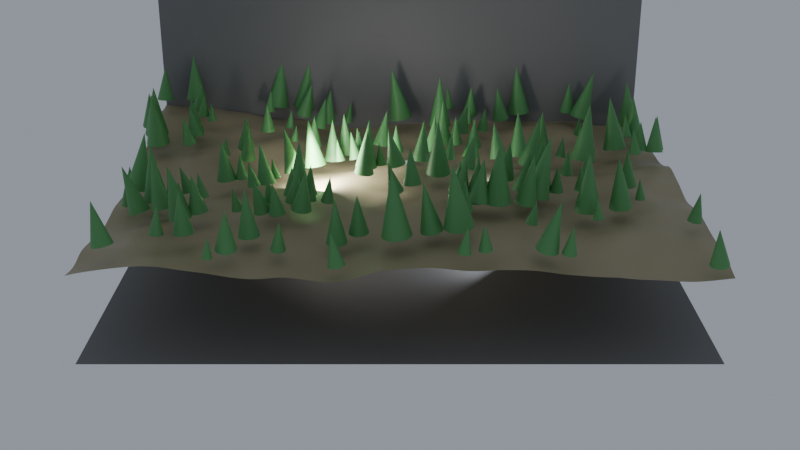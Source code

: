 # Source: ch05_07_scattering_floating.blend  (saved by Blender 5.3.31; exported with 4.5.12 LTS)
import bpy
from mathutils import Matrix  # noqa: F401  (used for matrix-valued properties, if any)

bpy.ops.wm.read_factory_settings(use_empty=True)
scene = bpy.context.scene
scene.name = 'SC_GN7'

# ---- collections
col_set = bpy.data.collections.new('SET'); scene.collection.children.link(col_set)
col_lights = bpy.data.collections.new('LIGHTS'); scene.collection.children.link(col_lights)
col_cameras = bpy.data.collections.new('CAMERAS'); scene.collection.children.link(col_cameras)

# ---- materials (node trees are filled in below, after node groups)
mat_mat_studio_grey = bpy.data.materials.new('MAT_Studio_Grey')
mat_mat_studio_grey.diffuse_color = (0.18, 0.18, 0.18, 1.0)
mat_mat_ground = bpy.data.materials.new('MAT_Ground')
mat_mat_tree = bpy.data.materials.new('MAT_Tree')

# ---- node groups
ng_gn_forest = bpy.data.node_groups.new('GN_Forest', 'GeometryNodeTree')
_s = ng_gn_forest.interface.new_socket(name='Geometry', in_out='OUTPUT', socket_type='NodeSocketGeometry')
_s = ng_gn_forest.interface.new_socket(name='Geometry', in_out='INPUT', socket_type='NodeSocketGeometry')
_s = ng_gn_forest.interface.new_socket(name='Seed', in_out='INPUT', socket_type='NodeSocketInt')
_s.min_value = 0
_s.max_value = 1000
_s.description = 'Graine du tirage aléatoire'
_s = ng_gn_forest.interface.new_socket(name='Density', in_out='INPUT', socket_type='NodeSocketFloat')
_s.default_value = 0.5
_s.min_value = 0.05
_s.max_value = 2.0
_s.description = "Densité maximale d'arbres par m²"
_s = ng_gn_forest.interface.new_socket(name='Max Slope', in_out='INPUT', socket_type='NodeSocketFloat')
_s.default_value = 30.0
_s.min_value = 0.0
_s.max_value = 90.0
_s.description = 'Pente maximale du terrain en degrés'
_N = ng_gn_forest.nodes; _L = ng_gn_forest.links
n0 = _N.new('NodeGroupInput'); n0.name = 'Group Input'; n0.location = (-1800, 0)
n1 = _N.new('NodeGroupOutput'); n1.name = 'Group Output'; n1.location = (2300, 0)
n2 = _N.new('GeometryNodeMeshGrid'); n2.name = 'Grid'; n2.location = (-1500, 300)
n2.inputs[0].default_value = 20.0
n2.inputs[1].default_value = 20.0
n2.inputs[2].default_value = 120
n2.inputs[3].default_value = 120
n3 = _N.new('GeometryNodeSetPosition'); n3.name = 'Set Position'; n3.location = (-300, 300)
n4 = _N.new('ShaderNodeTexNoise'); n4.name = 'Noise Texture'; n4.location = (-1500, 0)
n4.width = 160
n4.inputs[2].default_value = 0.08
n4.inputs[3].default_value = 3.0
n5 = _N.new('ShaderNodeMath'); n5.name = 'Math'; n5.location = (-1250, 0)
n5.operation = 'SUBTRACT'
n6 = _N.new('ShaderNodeMath'); n6.name = 'Math.001'; n6.location = (-1050, 0)
n6.operation = 'MULTIPLY'
n6.inputs[1].default_value = 4.0
n7 = _N.new('ShaderNodeCombineXYZ'); n7.name = 'Combine XYZ'; n7.location = (-850, 0)
n8 = _N.new('GeometryNodeSetMaterial'); n8.name = 'Set Material'; n8.location = (0, 300)
n8.inputs[2].default_value = mat_mat_ground
n9 = _N.new('GeometryNodeInputNormal'); n9.name = 'Normal'; n9.location = (-300, -250)
n10 = _N.new('ShaderNodeSeparateXYZ'); n10.name = 'Separate XYZ'; n10.location = (-100, -250)
n11 = _N.new('ShaderNodeMath'); n11.name = 'Math.002'; n11.location = (-300, -550)
n11.operation = 'RADIANS'
n12 = _N.new('ShaderNodeMath'); n12.name = 'Math.003'; n12.location = (-100, -550)
n12.operation = 'COSINE'
n13 = _N.new('ShaderNodeMath'); n13.name = 'Math.004'; n13.location = (100, -400)
n13.operation = 'GREATER_THAN'
n14 = _N.new('GeometryNodeDistributePointsOnFaces'); n14.name = 'Distribute Points on Faces'; n14.location = (300, 200)
n14.width = 180
n14.distribute_method = 'POISSON'
n14.inputs[2].default_value = 0.5
n15 = _N.new('GeometryNodeGeometryToInstance'); n15.name = 'Geometry to Instance'; n15.location = (300, -200)
n16 = _N.new('GeometryNodeMeshCone'); n16.name = 'Cone'; n16.location = (-300, -800)
n16.inputs[4].default_value = 0.2
n16.inputs[5].default_value = 0.8
n17 = _N.new('GeometryNodeSetMaterial'); n17.name = 'Set Material.001'; n17.location = (150, -800)
n17.inputs[2].default_value = mat_mat_tree
n18 = _N.new('GeometryNodeTransform'); n18.name = 'Transform Geometry'; n18.location = (-50, -800)
n18.width = 160
n18.inputs[1].default_value = (0.0, 0.0, 0.5)
n19 = _N.new('GeometryNodeMeshCone'); n19.name = 'Cone.001'; n19.location = (-300, -1050)
n19.inputs[4].default_value = 0.3
n19.inputs[5].default_value = 1.2
n20 = _N.new('GeometryNodeSetMaterial'); n20.name = 'Set Material.002'; n20.location = (150, -1050)
n20.inputs[2].default_value = mat_mat_tree
n21 = _N.new('GeometryNodeTransform'); n21.name = 'Transform Geometry.001'; n21.location = (-50, -1050)
n21.width = 160
n21.inputs[1].default_value = (0.0, 0.0, 0.5)
n22 = _N.new('GeometryNodeMeshCone'); n22.name = 'Cone.002'; n22.location = (-300, -1300)
n22.inputs[4].default_value = 0.4
n22.inputs[5].default_value = 1.8
n23 = _N.new('GeometryNodeSetMaterial'); n23.name = 'Set Material.003'; n23.location = (150, -1300)
n23.inputs[2].default_value = mat_mat_tree
n24 = _N.new('GeometryNodeTransform'); n24.name = 'Transform Geometry.002'; n24.location = (-50, -1300)
n24.width = 160
n24.inputs[1].default_value = (0.0, 0.0, 0.5)
n25 = _N.new('GeometryNodeInstanceOnPoints'); n25.name = 'Instance on Points'; n25.location = (900, 100)
n25.inputs[3].default_value = True
n26 = _N.new('FunctionNodeRandomValue'); n26.name = 'Random Value'; n26.location = (500, -200)
n26.data_type = 'INT'
n26.inputs[5].default_value = 2
n27 = _N.new('FunctionNodeRandomValue'); n27.name = 'Random Value.001'; n27.location = (500, -450)
n27.inputs[2].default_value = 0.8
n27.inputs[3].default_value = 1.2
n28 = _N.new('GeometryNodeJoinGeometry'); n28.name = 'Join Geometry'; n28.location = (1400, 0)
_L.new(n2.outputs[0], n3.inputs[0])
_L.new(n4.outputs[0], n5.inputs[0])
_L.new(n5.outputs[0], n6.inputs[0])
_L.new(n6.outputs[0], n7.inputs[2])
_L.new(n7.outputs[0], n3.inputs[3])
_L.new(n3.outputs[0], n8.inputs[0])
_L.new(n9.outputs[0], n10.inputs[0])
_L.new(n0.outputs[3], n11.inputs[0])
_L.new(n11.outputs[0], n12.inputs[0])
_L.new(n10.outputs[2], n13.inputs[0])
_L.new(n12.outputs[0], n13.inputs[1])
_L.new(n8.outputs[0], n14.inputs[0])
_L.new(n0.outputs[2], n14.inputs[3])
_L.new(n0.outputs[1], n14.inputs[6])
_L.new(n13.outputs[0], n14.inputs[5])
_L.new(n16.outputs[0], n18.inputs[0])
_L.new(n18.outputs[0], n17.inputs[0])
_L.new(n17.outputs[0], n15.inputs[0])
_L.new(n19.outputs[0], n21.inputs[0])
_L.new(n21.outputs[0], n20.inputs[0])
_L.new(n20.outputs[0], n15.inputs[0])
_L.new(n22.outputs[0], n24.inputs[0])
_L.new(n24.outputs[0], n23.inputs[0])
_L.new(n23.outputs[0], n15.inputs[0])
_L.new(n14.outputs[0], n25.inputs[0])
_L.new(n15.outputs[0], n25.inputs[2])
_L.new(n14.outputs[2], n25.inputs[5])
_L.new(n26.outputs[2], n25.inputs[4])
_L.new(n27.outputs[1], n25.inputs[6])
_L.new(n8.outputs[0], n28.inputs[0])
_L.new(n25.outputs[0], n28.inputs[0])
_L.new(n0.outputs[0], n28.inputs[0])
_L.new(n28.outputs[0], n1.inputs[0])
n1.is_active_output = True

# ---- material node trees
mat_mat_studio_grey.use_nodes = True; mat_mat_studio_grey.node_tree.nodes.clear()
_N = mat_mat_studio_grey.node_tree.nodes; _L = mat_mat_studio_grey.node_tree.links
n0 = _N.new('ShaderNodeBsdfPrincipled'); n0.name = 'Principled BSDF'; n0.location = (-200, 100)
n0.inputs[0].default_value = (0.18, 0.18, 0.18, 1.0)
n0.inputs[2].default_value = 0.6
n0.inputs[10].default_value = 0.005
n1 = _N.new('ShaderNodeOutputMaterial'); n1.name = 'Material Output'; n1.location = (200, 100)
_L.new(n0.outputs[0], n1.inputs[0])
n1.is_active_output = True
mat_mat_ground.use_nodes = True; mat_mat_ground.node_tree.nodes.clear()
_N = mat_mat_ground.node_tree.nodes; _L = mat_mat_ground.node_tree.links
n0 = _N.new('ShaderNodeBsdfPrincipled'); n0.name = 'Principled BSDF'; n0.location = (-200, 100)
n0.inputs[0].default_value = (0.35, 0.3, 0.18, 1.0)
n0.inputs[10].default_value = 0.005
n1 = _N.new('ShaderNodeOutputMaterial'); n1.name = 'Material Output'; n1.location = (200, 100)
_L.new(n0.outputs[0], n1.inputs[0])
n1.is_active_output = True
mat_mat_tree.use_nodes = True; mat_mat_tree.node_tree.nodes.clear()
_N = mat_mat_tree.node_tree.nodes; _L = mat_mat_tree.node_tree.links
n0 = _N.new('ShaderNodeBsdfPrincipled'); n0.name = 'Principled BSDF'; n0.location = (-200, 100)
n0.inputs[0].default_value = (0.1, 0.32, 0.1, 1.0)
n0.inputs[10].default_value = 0.005
n1 = _N.new('ShaderNodeOutputMaterial'); n1.name = 'Material Output'; n1.location = (200, 100)
_L.new(n0.outputs[0], n1.inputs[0])
n1.is_active_output = True

# ---- world
world_wo_neutral = bpy.data.worlds.new('WO_Neutral'); scene.world = world_wo_neutral
world_wo_neutral.use_nodes = True; world_wo_neutral.node_tree.nodes.clear()
_N = world_wo_neutral.node_tree.nodes; _L = world_wo_neutral.node_tree.links
n0 = _N.new('ShaderNodeBackground'); n0.name = 'Background'; n0.location = (-200, 100)
n0.inputs[0].default_value = (0.3, 0.33, 0.38, 1.0)
n1 = _N.new('ShaderNodeOutputWorld'); n1.name = 'World Output'; n1.location = (200, 100)
_L.new(n0.outputs[0], n1.inputs[0])
n1.is_active_output = True

# ---- cameras
cam_ca_main = bpy.data.cameras.new('CA_Main')
cam_ca_main.clip_end = 200.0
cam_ca_front = bpy.data.cameras.new('CA_Front')
cam_ca_front.clip_end = 200.0
cam_ca_high = bpy.data.cameras.new('CA_High')
cam_ca_high.clip_end = 200.0

# ---- lights
light_la_key = bpy.data.lights.new('LA_Key', 'AREA')
light_la_key.color = (1.0, 0.95, 0.88)
light_la_key.energy = 600.0
light_la_key.size = 2.0
light_la_fill = bpy.data.lights.new('LA_Fill', 'AREA')
light_la_fill.color = (0.85, 0.9, 1.0)
light_la_fill.energy = 150.0
light_la_fill.size = 3.0
light_la_rim = bpy.data.lights.new('LA_Rim', 'SPOT')
light_la_rim.energy = 500.0

# ---- meshes
me_me_geo_forest = bpy.data.meshes.new('ME_GEO_Forest')
me_me_geo_forest.from_pydata([(-0.5, -0.5, 0.0), (0.5, -0.5, 0.0), (0.5, 0.5, 0.0), (-0.5, 0.5, 0.0)], [], [(0, 1, 2, 3)])
me_me_geo_forest.update()
me_me_floor = bpy.data.meshes.new('ME_Floor')
me_me_floor.from_pydata([(-10.0, -10.0, 0.0), (10.0, -10.0, 0.0), (-10.0, 10.0, 0.0), (10.0, 10.0, 0.0)], [], [(0, 1, 3, 2)])
_uv = me_me_floor.uv_layers.new(name='UVMap')
_uv.uv.foreach_set('vector', [0.0, 0.0, 1.0, 0.0, 1.0, 1.0, 0.0, 1.0])
me_me_floor.materials.append(mat_mat_studio_grey)
me_me_floor.update()
me_me_backdrop = bpy.data.meshes.new('ME_Backdrop')
me_me_backdrop.from_pydata([(-10.0, -10.0, 0.0), (10.0, -10.0, 0.0), (-10.0, 10.0, 0.0), (10.0, 10.0, 0.0)], [], [(0, 1, 3, 2)])
_uv = me_me_backdrop.uv_layers.new(name='UVMap')
_uv.uv.foreach_set('vector', [0.0, 0.0, 1.0, 0.0, 1.0, 1.0, 0.0, 1.0])
me_me_backdrop.materials.append(mat_mat_studio_grey)
me_me_backdrop.update()

# ---- objects
ob_geo_forest = bpy.data.objects.new('GEO_Forest', me_me_geo_forest)
ob_geo_floor = bpy.data.objects.new('GEO_Floor', me_me_floor)
ob_geo_backdrop = bpy.data.objects.new('GEO_Backdrop', me_me_backdrop)
ob_lgt_key = bpy.data.objects.new('LGT_Key', light_la_key)
ob_lgt_fill = bpy.data.objects.new('LGT_Fill', light_la_fill)
ob_lgt_rim = bpy.data.objects.new('LGT_Rim', light_la_rim)
ob_emp_target = bpy.data.objects.new('EMP_Target', None)
ob_cam_main = bpy.data.objects.new('CAM_Main', cam_ca_main)
ob_cam_front = bpy.data.objects.new('CAM_Front', cam_ca_front)
ob_cam_high = bpy.data.objects.new('CAM_High', cam_ca_high)

# ---- transforms, parenting, visibility, modifiers, constraints
ob_geo_forest.location = (0.0, 0.0, 3.0)
_m = ob_geo_forest.modifiers.new('GeometryNodes', 'NODES')
_m.node_group = ng_gn_forest
ob_geo_floor.location = (0.0, 0.0, 0.0)
ob_geo_backdrop.location = (0.0, 6.0, 10.0)
ob_geo_backdrop.rotation_euler = (1.571, 0.0, 0.0)
ob_lgt_key.location = (-3.0, -3.0, 4.0)
_c = ob_lgt_key.constraints.new('TRACK_TO'); _c.name = 'Track To'
_c.target = ob_emp_target
ob_lgt_fill.location = (3.5, -2.5, 2.0)
_c = ob_lgt_fill.constraints.new('TRACK_TO'); _c.name = 'Track To'
_c.target = ob_emp_target
ob_lgt_rim.location = (1.8, 2.6, 3.2)
_c = ob_lgt_rim.constraints.new('TRACK_TO'); _c.name = 'Track To'
_c.target = ob_emp_target
ob_emp_target.location = (0.0, 0.0, 1.2)
ob_emp_target.empty_display_size = 0.5
ob_cam_main.location = (0.0, -8.0, 2.2)
_c = ob_cam_main.constraints.new('TRACK_TO'); _c.name = 'Track To'
_c.target = ob_emp_target
ob_cam_front.location = (0.0, -40.0, 17.0)
ob_cam_front.rotation_euler = (1.18, -0.0, 0.0)
ob_cam_high.location = (20.0, -20.0, 28.0)
ob_cam_high.rotation_euler = (0.7995, -1.213e-07, 0.7854)

# ---- collection membership
scene.collection.objects.link(ob_geo_forest)
col_set.objects.link(ob_geo_floor)
col_set.objects.link(ob_geo_backdrop)
col_lights.objects.link(ob_lgt_key)
col_lights.objects.link(ob_lgt_fill)
col_lights.objects.link(ob_lgt_rim)
col_cameras.objects.link(ob_emp_target)
col_cameras.objects.link(ob_cam_main)
col_cameras.objects.link(ob_cam_front)
col_cameras.objects.link(ob_cam_high)

# ---- scene / render settings (as saved in the file)
scene.camera = ob_cam_front
scene.frame_start = 1; scene.frame_end = 250; scene.frame_set(1)
scene.render.engine = 'BLENDER_EEVEE_NEXT'
scene.render.resolution_percentage = 50
scene.render.bake_bias = 0.0
scene.render.bake_samples = 0
scene.render.compositor_device = 'GPU'
scene.eevee.use_volume_custom_range = False
scene.eevee.fast_gi_thickness_near = 0.1
scene.eevee.fast_gi_thickness_far = 0.0
scene.eevee.ray_tracing_options.screen_trace_thickness = 0.1
bpy.context.view_layer.update()
